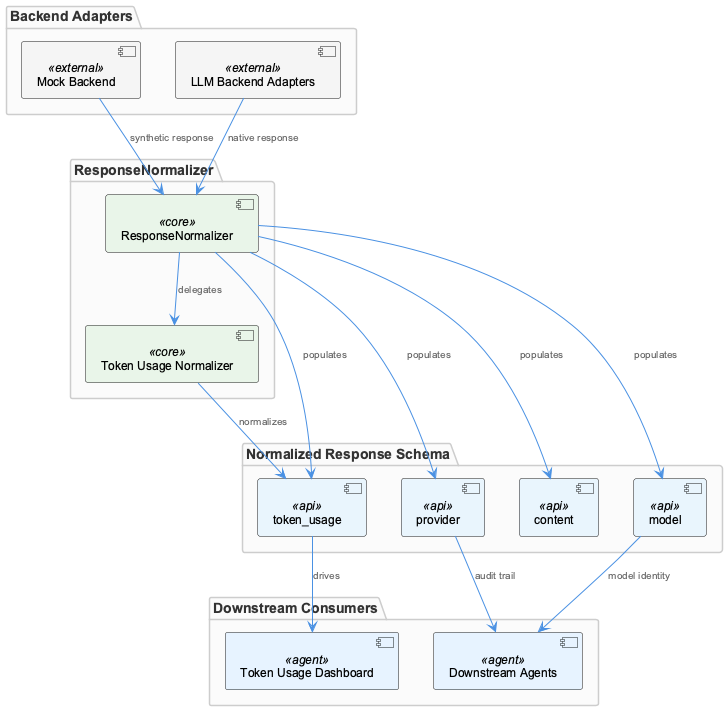

The diagram above was rendered by PlantUML. Its source (embedded in the PNG):
@startuml
!include /Users/Q284340/Agentic/coding/docs/puml/_standard-style.puml

package "Backend Adapters" {
    component "Mock Backend" as mock <<external>>
    component "LLM Backend Adapters" as adapters <<external>>
}

package "ResponseNormalizer" {
    component "ResponseNormalizer" as normalizer <<core>>
    component "Token Usage Normalizer" as tokenNorm <<core>>
}

package "Normalized Response Schema" {
    component "content" as content <<api>>
    component "model" as model <<api>>
    component "provider" as provider <<api>>
    component "token_usage" as tokenUsage <<api>>
}

package "Downstream Consumers" {
    component "Token Usage Dashboard" as dashboard <<agent>>
    component "Downstream Agents" as agents <<agent>>
}

adapters --> normalizer : "native response"
mock --> normalizer : "synthetic response"
normalizer --> tokenNorm : "delegates"
normalizer --> content : "populates"
normalizer --> model : "populates"
normalizer --> provider : "populates"
normalizer --> tokenUsage : "populates"
tokenNorm --> tokenUsage : "normalizes"
tokenUsage --> dashboard : "drives"
provider --> agents : "audit trail"
model --> agents : "model identity"

@enduml